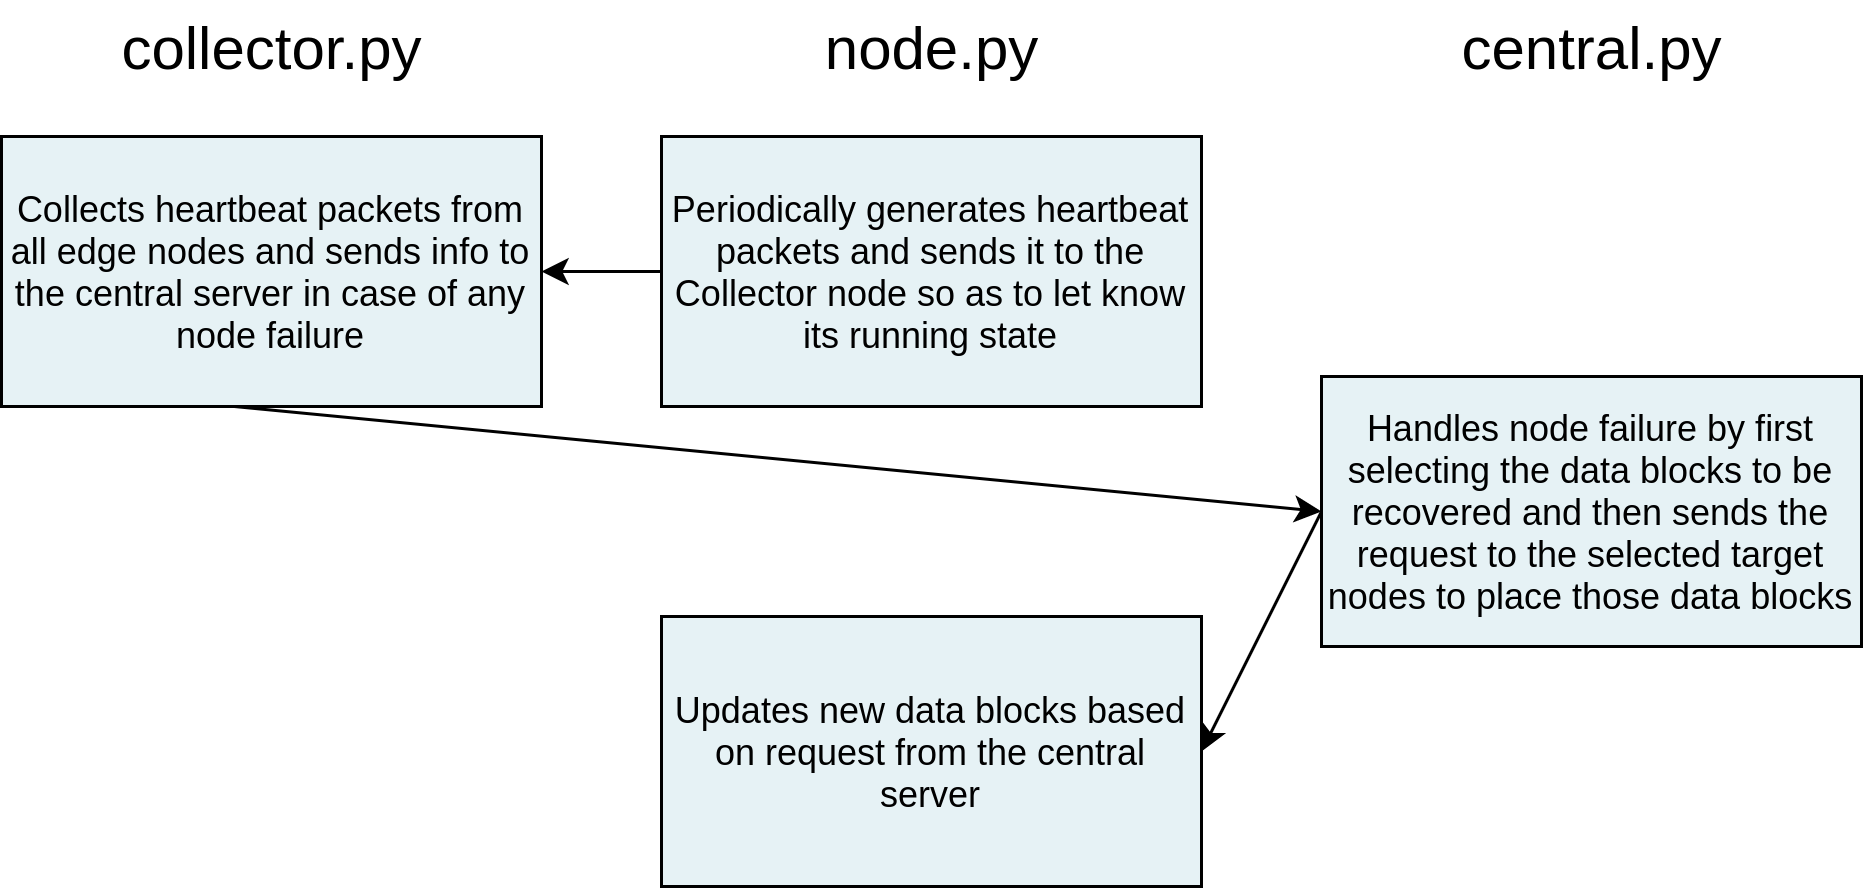

The diagram above was exported from draw.io. Its source (the exported page's mxGraphModel, read from the mxfile embedded in the PNG):
<mxGraphModel dx="1158" dy="687" grid="1" gridSize="10" guides="1" tooltips="1" connect="1" arrows="1" fold="1" page="1" pageScale="1" pageWidth="850" pageHeight="1100" math="0" shadow="0">
  <root>
    <mxCell id="0" />
    <mxCell id="1" parent="0" />
    <mxCell id="rTwpsRk3zVjzCZOT8tXo-1" value="Collects heartbeat packets from all edge nodes and sends info to the central server in case of any node failure" style="rounded=0;whiteSpace=wrap;html=1;fillColor=#E6F2F5;" vertex="1" parent="1">
      <mxGeometry x="50" y="130" width="180" height="90" as="geometry" />
    </mxCell>
    <mxCell id="rTwpsRk3zVjzCZOT8tXo-2" value="Handles node failure by first selecting the data blocks to be recovered and then sends the request to the selected target nodes to place those data blocks" style="rounded=0;whiteSpace=wrap;html=1;fillColor=#E6F2F5;" vertex="1" parent="1">
      <mxGeometry x="490" y="210" width="180" height="90" as="geometry" />
    </mxCell>
    <mxCell id="rTwpsRk3zVjzCZOT8tXo-3" value="Updates new data blocks based on request from the central server" style="rounded=0;whiteSpace=wrap;html=1;fillColor=#E6F2F5;" vertex="1" parent="1">
      <mxGeometry x="270" y="290" width="180" height="90" as="geometry" />
    </mxCell>
    <mxCell id="rTwpsRk3zVjzCZOT8tXo-4" value="Periodically generates heartbeat packets and sends it to the Collector node so as to let know its running state" style="rounded=0;whiteSpace=wrap;html=1;fillColor=#E6F2F5;" vertex="1" parent="1">
      <mxGeometry x="270" y="130" width="180" height="90" as="geometry" />
    </mxCell>
    <mxCell id="rTwpsRk3zVjzCZOT8tXo-6" value="collector.py" style="text;html=1;align=center;verticalAlign=middle;resizable=0;points=[];autosize=1;strokeColor=none;fontSize=20;" vertex="1" parent="1">
      <mxGeometry x="80" y="85" width="120" height="30" as="geometry" />
    </mxCell>
    <mxCell id="rTwpsRk3zVjzCZOT8tXo-7" value="central.py" style="text;html=1;align=center;verticalAlign=middle;resizable=0;points=[];autosize=1;strokeColor=none;fontSize=20;" vertex="1" parent="1">
      <mxGeometry x="530" y="85" width="100" height="30" as="geometry" />
    </mxCell>
    <mxCell id="rTwpsRk3zVjzCZOT8tXo-8" value="node.py" style="text;html=1;align=center;verticalAlign=middle;resizable=0;points=[];autosize=1;strokeColor=none;fontSize=20;" vertex="1" parent="1">
      <mxGeometry x="315" y="85" width="90" height="30" as="geometry" />
    </mxCell>
    <mxCell id="rTwpsRk3zVjzCZOT8tXo-14" value="" style="endArrow=classic;html=1;exitX=0;exitY=0.5;exitDx=0;exitDy=0;entryX=1;entryY=0.5;entryDx=0;entryDy=0;" edge="1" parent="1" source="rTwpsRk3zVjzCZOT8tXo-4" target="rTwpsRk3zVjzCZOT8tXo-1">
      <mxGeometry width="50" height="50" relative="1" as="geometry">
        <mxPoint x="400" y="420" as="sourcePoint" />
        <mxPoint x="450" y="370" as="targetPoint" />
      </mxGeometry>
    </mxCell>
    <mxCell id="rTwpsRk3zVjzCZOT8tXo-15" value="" style="endArrow=classic;html=1;exitX=0.431;exitY=1;exitDx=0;exitDy=0;exitPerimeter=0;entryX=0;entryY=0.5;entryDx=0;entryDy=0;" edge="1" parent="1" source="rTwpsRk3zVjzCZOT8tXo-1" target="rTwpsRk3zVjzCZOT8tXo-2">
      <mxGeometry width="50" height="50" relative="1" as="geometry">
        <mxPoint x="400" y="420" as="sourcePoint" />
        <mxPoint x="490" y="300" as="targetPoint" />
      </mxGeometry>
    </mxCell>
    <mxCell id="rTwpsRk3zVjzCZOT8tXo-16" value="" style="endArrow=classic;html=1;exitX=0;exitY=0.5;exitDx=0;exitDy=0;entryX=1;entryY=0.5;entryDx=0;entryDy=0;" edge="1" parent="1" source="rTwpsRk3zVjzCZOT8tXo-2" target="rTwpsRk3zVjzCZOT8tXo-3">
      <mxGeometry width="50" height="50" relative="1" as="geometry">
        <mxPoint x="400" y="420" as="sourcePoint" />
        <mxPoint x="450" y="370" as="targetPoint" />
      </mxGeometry>
    </mxCell>
  </root>
</mxGraphModel>